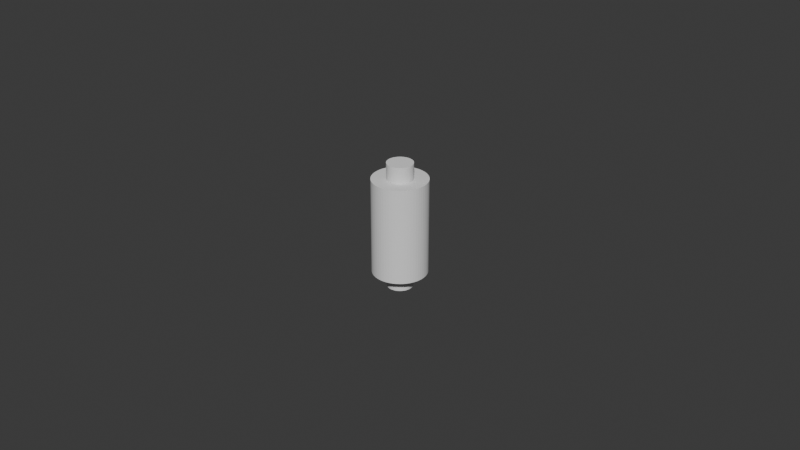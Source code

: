 # Source: ghaltak.blend  (saved by Blender 4.4.32; exported with 4.5.12 LTS)
import bpy
from mathutils import Matrix  # noqa: F401  (used for matrix-valued properties, if any)

bpy.ops.wm.read_factory_settings(use_empty=True)
scene = bpy.context.scene
scene.name = 'Scene'

# ---- collections
col_collection = bpy.data.collections.new('Collection'); scene.collection.children.link(col_collection)

# ---- world
world_world = bpy.data.worlds.new('World'); scene.world = world_world
world_world.use_nodes = True; world_world.node_tree.nodes.clear()
_N = world_world.node_tree.nodes; _L = world_world.node_tree.links
n0 = _N.new('ShaderNodeOutputWorld'); n0.name = 'World Output'; n0.location = (300, 300)
n1 = _N.new('ShaderNodeBackground'); n1.name = 'Background'; n1.location = (10, 300)
n1.inputs[0].default_value = (0.05088, 0.05088, 0.05088, 1.0)
_L.new(n1.outputs[0], n0.inputs[0])
n0.is_active_output = True
world_world.color = (0.05088, 0.05088, 0.05088)
world_world.sun_shadow_jitter_overblur = 0.0

# ---- meshes
me_circle = bpy.data.meshes.new('Circle')
me_circle.from_pydata([(0.0, 0.0085, 0.0), (-0.0008885, 0.008453, 0.0), (-0.001767, 0.008314, 0.0), (-0.002627, 0.008084, 0.0), (-0.003457, 0.007765, 0.0), (-0.00425, 0.007361, 0.0), (-0.004996, 0.006877, 0.0), (-0.005688, 0.006317, 0.0), (-0.006317, 0.005688, 0.0), (-0.006877, 0.004996, 0.0), (-0.007361, 0.00425, 0.0), (-0.007765, 0.003457, 0.0), (-0.008084, 0.002627, 0.0), (-0.008314, 0.001767, 0.0), (-0.008453, 0.0008885, 0.0), (-0.0085, 0.0, 0.0), (-0.008453, -0.0008885, 0.0), (-0.008314, -0.001767, 0.0), (-0.008084, -0.002627, 0.0), (-0.007765, -0.003457, 0.0), (-0.007361, -0.00425, 0.0), (-0.006877, -0.004996, 0.0), (-0.006317, -0.005688, 0.0), (-0.005688, -0.006317, 0.0), (-0.004996, -0.006877, 0.0), (-0.00425, -0.007361, 0.0), (-0.003457, -0.007765, 0.0), (-0.002627, -0.008084, 0.0), (-0.001767, -0.008314, 0.0), (-0.0008885, -0.008453, 0.0), (0.0, -0.0085, 0.0), (0.0008885, -0.008453, 0.0), (0.001767, -0.008314, 0.0), (0.002627, -0.008084, 0.0), (0.003457, -0.007765, 0.0), (0.00425, -0.007361, 0.0), (0.004996, -0.006877, 0.0), (0.005688, -0.006317, 0.0), (0.006317, -0.005688, 0.0), (0.006877, -0.004996, 0.0), (0.007361, -0.00425, 0.0), (0.007765, -0.003457, 0.0), (0.008084, -0.002627, 0.0), (0.008314, -0.001767, 0.0), (0.008453, -0.0008885, 0.0), (0.0085, 0.0, 0.0), (0.008453, 0.0008885, 0.0), (0.008314, 0.001767, 0.0), (0.008084, 0.002627, 0.0), (0.007765, 0.003457, 0.0), (0.007361, 0.00425, 0.0), (0.006877, 0.004996, 0.0), (0.006317, 0.005688, 0.0), (0.005688, 0.006317, 0.0), (0.004996, 0.006877, 0.0), (0.00425, 0.007361, 0.0), (0.003457, 0.007765, 0.0), (0.002627, 0.008084, 0.0), (0.001767, 0.008314, 0.0), (0.0008885, 0.008453, 0.0), (-0.0008885, 0.008453, 0.0), (0.0, 0.0085, 0.0), (-0.001767, 0.008314, 0.0), (-0.002627, 0.008084, 0.0), (-0.003457, 0.007765, 0.0), (-0.00425, 0.007361, 0.0), (-0.004996, 0.006877, 0.0), (-0.005688, 0.006317, 0.0), (-0.006317, 0.005688, 0.0), (-0.006877, 0.004996, 0.0), (-0.007361, 0.00425, 0.0), (-0.007765, 0.003457, 0.0), (-0.008084, 0.002627, 0.0), (-0.008314, 0.001767, 0.0), (-0.008453, 0.0008885, 0.0), (-0.0085, 0.0, 0.0), (-0.008453, -0.0008885, 0.0), (-0.008314, -0.001767, 0.0), (-0.008084, -0.002627, 0.0), (-0.007765, -0.003457, 0.0), (-0.007361, -0.00425, 0.0), (-0.006877, -0.004996, 0.0), (-0.006317, -0.005688, 0.0), (-0.005688, -0.006317, 0.0), (-0.004996, -0.006877, 0.0), (-0.00425, -0.007361, 0.0), (-0.003457, -0.007765, 0.0), (-0.002627, -0.008084, 0.0), (-0.001767, -0.008314, 0.0), (-0.0008885, -0.008453, 0.0), (0.0, -0.0085, 0.0), (0.0008885, -0.008453, 0.0), (0.001767, -0.008314, 0.0), (0.002627, -0.008084, 0.0), (0.003457, -0.007765, 0.0), (0.00425, -0.007361, 0.0), (0.004996, -0.006877, 0.0), (0.005688, -0.006317, 0.0), (0.006317, -0.005688, 0.0), (0.006877, -0.004996, 0.0), (0.007361, -0.00425, 0.0), (0.007765, -0.003457, 0.0), (0.008084, -0.002627, 0.0), (0.008314, -0.001767, 0.0), (0.008453, -0.0008885, 0.0), (0.0085, 0.0, 0.0), (0.008453, 0.0008885, 0.0), (0.008314, 0.001767, 0.0), (0.008084, 0.002627, 0.0), (0.007765, 0.003457, 0.0), (0.007361, 0.00425, 0.0), (0.006877, 0.004996, 0.0), (0.006317, 0.005688, 0.0), (0.005688, 0.006317, 0.0), (0.004996, 0.006877, 0.0), (0.00425, 0.007361, 0.0), (0.003457, 0.007765, 0.0), (0.002627, 0.008084, 0.0), (0.001767, 0.008314, 0.0), (0.0008885, 0.008453, 0.0), (-0.0008885, 0.008453, 0.03), (0.0, 0.0085, 0.03), (-0.001767, 0.008314, 0.03), (-0.002627, 0.008084, 0.03), (-0.003457, 0.007765, 0.03), (-0.00425, 0.007361, 0.03), (-0.004996, 0.006877, 0.03), (-0.005688, 0.006317, 0.03), (-0.006317, 0.005688, 0.03), (-0.006877, 0.004996, 0.03), (-0.007361, 0.00425, 0.03), (-0.007765, 0.003457, 0.03), (-0.008084, 0.002627, 0.03), (-0.008314, 0.001767, 0.03), (-0.008453, 0.0008885, 0.03), (-0.0085, 0.0, 0.03), (-0.008453, -0.0008885, 0.03), (-0.008314, -0.001767, 0.03), (-0.008084, -0.002627, 0.03), (-0.007765, -0.003457, 0.03), (-0.007361, -0.00425, 0.03), (-0.006877, -0.004996, 0.03), (-0.006317, -0.005688, 0.03), (-0.005688, -0.006317, 0.03), (-0.004996, -0.006877, 0.03), (-0.00425, -0.007361, 0.03), (-0.003457, -0.007765, 0.03), (-0.002627, -0.008084, 0.03), (-0.001767, -0.008314, 0.03), (-0.0008885, -0.008453, 0.03), (0.0, -0.0085, 0.03), (0.0008885, -0.008453, 0.03), (0.001767, -0.008314, 0.03), (0.002627, -0.008084, 0.03), (0.003457, -0.007765, 0.03), (0.00425, -0.007361, 0.03), (0.004996, -0.006877, 0.03), (0.005688, -0.006317, 0.03), (0.006317, -0.005688, 0.03), (0.006877, -0.004996, 0.03), (0.007361, -0.00425, 0.03), (0.007765, -0.003457, 0.03), (0.008084, -0.002627, 0.03), (0.008314, -0.001767, 0.03), (0.008453, -0.0008885, 0.03), (0.0085, 0.0, 0.03), (0.008453, 0.0008885, 0.03), (0.008314, 0.001767, 0.03), (0.008084, 0.002627, 0.03), (0.007765, 0.003457, 0.03), (0.007361, 0.00425, 0.03), (0.006877, 0.004996, 0.03), (0.006317, 0.005688, 0.03), (0.005688, 0.006317, 0.03), (0.004996, 0.006877, 0.03), (0.00425, 0.007361, 0.03), (0.003457, 0.007765, 0.03), (0.002627, 0.008084, 0.03), (0.001767, 0.008314, 0.03), (0.0008885, 0.008453, 0.03)], [], [(1, 0, 59, 58, 57, 56, 55, 54, 53, 52, 51, 50, 49, 48, 47, 46, 45, 44, 43, 42, 41, 40, 39, 38, 37, 36, 35, 34, 33, 32, 31, 30, 29, 28, 27, 26, 25, 24, 23, 22, 21, 20, 19, 18, 17, 16, 15, 14, 13, 12, 11, 10, 9, 8, 7, 6, 5, 4, 3, 2), (81, 82, 142, 141), (55, 56, 116, 115), (29, 30, 90, 89), (3, 4, 64, 63), (56, 57, 117, 116), (30, 31, 91, 90), (4, 5, 65, 64), (57, 58, 118, 117), (31, 32, 92, 91), (5, 6, 66, 65), (58, 59, 119, 118), (32, 33, 93, 92), (6, 7, 67, 66), (59, 0, 61, 119), (33, 34, 94, 93), (7, 8, 68, 67), (34, 35, 95, 94), (8, 9, 69, 68), (35, 36, 96, 95), (9, 10, 70, 69), (36, 37, 97, 96), (10, 11, 71, 70), (37, 38, 98, 97), (11, 12, 72, 71), (38, 39, 99, 98), (12, 13, 73, 72), (39, 40, 100, 99), (13, 14, 74, 73), (40, 41, 101, 100), (14, 15, 75, 74), (41, 42, 102, 101), (15, 16, 76, 75), (42, 43, 103, 102), (16, 17, 77, 76), (43, 44, 104, 103), (17, 18, 78, 77), (44, 45, 105, 104), (18, 19, 79, 78), (45, 46, 106, 105), (19, 20, 80, 79), (46, 47, 107, 106), (20, 21, 81, 80), (47, 48, 108, 107), (21, 22, 82, 81), (48, 49, 109, 108), (22, 23, 83, 82), (49, 50, 110, 109), (23, 24, 84, 83), (50, 51, 111, 110), (24, 25, 85, 84), (51, 52, 112, 111), (25, 26, 86, 85), (52, 53, 113, 112), (26, 27, 87, 86), (0, 1, 60, 61), (53, 54, 114, 113), (27, 28, 88, 87), (1, 2, 62, 60), (54, 55, 115, 114), (28, 29, 89, 88), (2, 3, 63, 62), (120, 122, 123, 124, 125, 126, 127, 128, 129, 130, 131, 132, 133, 134, 135, 136, 137, 138, 139, 140, 141, 142, 143, 144, 145, 146, 147, 148, 149, 150, 151, 152, 153, 154, 155, 156, 157, 158, 159, 160, 161, 162, 163, 164, 165, 166, 167, 168, 169, 170, 171, 172, 173, 174, 175, 176, 177, 178, 179, 121), (108, 109, 169, 168), (82, 83, 143, 142), (109, 110, 170, 169), (83, 84, 144, 143), (110, 111, 171, 170), (84, 85, 145, 144), (111, 112, 172, 171), (85, 86, 146, 145), (112, 113, 173, 172), (86, 87, 147, 146), (61, 60, 120, 121), (113, 114, 174, 173), (87, 88, 148, 147), (60, 62, 122, 120), (114, 115, 175, 174), (88, 89, 149, 148), (62, 63, 123, 122), (115, 116, 176, 175), (89, 90, 150, 149), (63, 64, 124, 123), (116, 117, 177, 176), (90, 91, 151, 150), (64, 65, 125, 124), (117, 118, 178, 177), (91, 92, 152, 151), (65, 66, 126, 125), (118, 119, 179, 178), (92, 93, 153, 152), (66, 67, 127, 126), (119, 61, 121, 179), (93, 94, 154, 153), (67, 68, 128, 127), (94, 95, 155, 154), (68, 69, 129, 128), (95, 96, 156, 155), (69, 70, 130, 129), (96, 97, 157, 156), (70, 71, 131, 130), (97, 98, 158, 157), (71, 72, 132, 131), (98, 99, 159, 158), (72, 73, 133, 132), (99, 100, 160, 159), (73, 74, 134, 133), (100, 101, 161, 160), (74, 75, 135, 134), (101, 102, 162, 161), (75, 76, 136, 135), (102, 103, 163, 162), (76, 77, 137, 136), (103, 104, 164, 163), (77, 78, 138, 137), (104, 105, 165, 164), (78, 79, 139, 138), (105, 106, 166, 165), (79, 80, 140, 139), (106, 107, 167, 166), (80, 81, 141, 140), (107, 108, 168, 167)])
_uv = me_circle.uv_layers.new(name='UVMap')
_uv.uv.foreach_set('vector', [0.0, 0.0, 0.0, 0.0, 0.0, 0.0, 0.0, 0.0, 0.0, 0.0, 0.0, 0.0, 0.0, 0.0, 0.0, 0.0, 0.0, 0.0, 0.0, 0.0, 0.0, 0.0, 0.0, 0.0, 0.0, 0.0, 0.0, 0.0, 0.0, 0.0, 0.0, 0.0, 0.0, 0.0, 0.0, 0.0, 0.0, 0.0, 0.0, 0.0, 0.0, 0.0, 0.0, 0.0, 0.0, 0.0, 0.0, 0.0, 0.0, 0.0, 0.0, 0.0, 0.0, 0.0, 0.0, 0.0, 0.0, 0.0, 0.0, 0.0, 0.0, 0.0, 0.0, 0.0, 0.0, 0.0, 0.0, 0.0, 0.0, 0.0, 0.0, 0.0, 0.0, 0.0, 0.0, 0.0, 0.0, 0.0, 0.0, 0.0, 0.0, 0.0, 0.0, 0.0, 0.0, 0.0, 0.0, 0.0, 0.0, 0.0, 0.0, 0.0, 0.0, 0.0, 0.0, 0.0, 0.0, 0.0, 0.0, 0.0, 0.0, 0.0, 0.0, 0.0, 0.0, 0.0, 0.0, 0.0, 0.0, 0.0, 0.0, 0.0, 0.0, 0.0, 0.0, 0.0, 0.0, 0.0, 0.0, 0.0, 0.0, 0.0, 0.0, 0.0, 0.0, 0.0, 0.0, 0.0, 0.0, 0.0, 0.0, 0.0, 0.0, 0.0, 0.0, 0.0, 0.0, 0.0, 0.0, 0.0, 0.0, 0.0, 0.0, 0.0, 0.0, 0.0, 0.0, 0.0, 0.0, 0.0, 0.0, 0.0, 0.0, 0.0, 0.0, 0.0, 0.0, 0.0, 0.0, 0.0, 0.0, 0.0, 0.0, 0.0, 0.0, 0.0, 0.0, 0.0, 0.0, 0.0, 0.0, 0.0, 0.0, 0.0, 0.0, 0.0, 0.0, 0.0, 0.0, 0.0, 0.0, 0.0, 0.0, 0.0, 0.0, 0.0, 0.0, 0.0, 0.0, 0.0, 0.0, 0.0, 0.0, 0.0, 0.0, 0.0, 0.0, 0.0, 0.0, 0.0, 0.0, 0.0, 0.0, 0.0, 0.0, 0.0, 0.0, 0.0, 0.0, 0.0, 0.0, 0.0, 0.0, 0.0, 0.0, 0.0, 0.0, 0.0, 0.0, 0.0, 0.0, 0.0, 0.0, 0.0, 0.0, 0.0, 0.0, 0.0, 0.0, 0.0, 0.0, 0.0, 0.0, 0.0, 0.0, 0.0, 0.0, 0.0, 0.0, 0.0, 0.0, 0.0, 0.0, 0.0, 0.0, 0.0, 0.0, 0.0, 0.0, 0.0, 0.0, 0.0, 0.0, 0.0, 0.0, 0.0, 0.0, 0.0, 0.0, 0.0, 0.0, 0.0, 0.0, 0.0, 0.0, 0.0, 0.0, 0.0, 0.0, 0.0, 0.0, 0.0, 0.0, 0.0, 0.0, 0.0, 0.0, 0.0, 0.0, 0.0, 0.0, 0.0, 0.0, 0.0, 0.0, 0.0, 0.0, 0.0, 0.0, 0.0, 0.0, 0.0, 0.0, 0.0, 0.0, 0.0, 0.0, 0.0, 0.0, 0.0, 0.0, 0.0, 0.0, 0.0, 0.0, 0.0, 0.0, 0.0, 0.0, 0.0, 0.0, 0.0, 0.0, 0.0, 0.0, 0.0, 0.0, 0.0, 0.0, 0.0, 0.0, 0.0, 0.0, 0.0, 0.0, 0.0, 0.0, 0.0, 0.0, 0.0, 0.0, 0.0, 0.0, 0.0, 0.0, 0.0, 0.0, 0.0, 0.0, 0.0, 0.0, 0.0, 0.0, 0.0, 0.0, 0.0, 0.0, 0.0, 0.0, 0.0, 0.0, 0.0, 0.0, 0.0, 0.0, 0.0, 0.0, 0.0, 0.0, 0.0, 0.0, 0.0, 0.0, 0.0, 0.0, 0.0, 0.0, 0.0, 0.0, 0.0, 0.0, 0.0, 0.0, 0.0, 0.0, 0.0, 0.0, 0.0, 0.0, 0.0, 0.0, 0.0, 0.0, 0.0, 0.0, 0.0, 0.0, 0.0, 0.0, 0.0, 0.0, 0.0, 0.0, 0.0, 0.0, 0.0, 0.0, 0.0, 0.0, 0.0, 0.0, 0.0, 0.0, 0.0, 0.0, 0.0, 0.0, 0.0, 0.0, 0.0, 0.0, 0.0, 0.0, 0.0, 0.0, 0.0, 0.0, 0.0, 0.0, 0.0, 0.0, 0.0, 0.0, 0.0, 0.0, 0.0, 0.0, 0.0, 0.0, 0.0, 0.0, 0.0, 0.0, 0.0, 0.0, 0.0, 0.0, 0.0, 0.0, 0.0, 0.0, 0.0, 0.0, 0.0, 0.0, 0.0, 0.0, 0.0, 0.0, 0.0, 0.0, 0.0, 0.0, 0.0, 0.0, 0.0, 0.0, 0.0, 0.0, 0.0, 0.0, 0.0, 0.0, 0.0, 0.0, 0.0, 0.0, 0.0, 0.0, 0.0, 0.0, 0.0, 0.0, 0.0, 0.0, 0.0, 0.0, 0.0, 0.0, 0.0, 0.0, 0.0, 0.0, 0.0, 0.0, 0.0, 0.0, 0.0, 0.0, 0.0, 0.0, 0.0, 0.0, 0.0, 0.0, 0.0, 0.0, 0.0, 0.0, 0.0, 0.0, 0.0, 0.0, 0.0, 0.0, 0.0, 0.0, 0.0, 0.0, 0.0, 0.0, 0.0, 0.0, 0.0, 0.0, 0.0, 0.0, 0.0, 0.0, 0.0, 0.0, 0.0, 0.0, 0.0, 0.0, 0.0, 0.0, 0.0, 0.0, 0.0, 0.0, 0.0, 0.0, 0.0, 0.0, 0.0, 0.0, 0.0, 0.0, 0.0, 0.0, 0.0, 0.0, 0.0, 0.0, 0.0, 0.0, 0.0, 0.0, 0.0, 0.0, 0.0, 0.0, 0.0, 0.0, 0.0, 0.0, 0.0, 0.0, 0.0, 0.0, 0.0, 0.0, 0.0, 0.0, 0.0, 0.0, 0.0, 0.0, 0.0, 0.0, 0.0, 0.0, 0.0, 0.0, 0.0, 0.0, 0.0, 0.0, 0.0, 0.0, 0.0, 0.0, 0.0, 0.0, 0.0, 0.0, 0.0, 0.0, 0.0, 0.0, 0.0, 0.0, 0.0, 0.0, 0.0, 0.0, 0.0, 0.0, 0.0, 0.0, 0.0, 0.0, 0.0, 0.0, 0.0, 0.0, 0.0, 0.0, 0.0, 0.0, 0.0, 0.0, 0.0, 0.0, 0.0, 0.0, 0.0, 0.0, 0.0, 0.0, 0.0, 0.0, 0.0, 0.0, 0.0, 0.0, 0.0, 0.0, 0.0, 0.0, 0.0, 0.0, 0.0, 0.0, 0.0, 0.0, 0.0, 0.0, 0.0, 0.0, 0.0, 0.0, 0.0, 0.0, 0.0, 0.0, 0.0, 0.0, 0.0, 0.0, 0.0, 0.0, 0.0, 0.0, 0.0, 0.0, 0.0, 0.0, 0.0, 0.0, 0.0, 0.0, 0.0, 0.0, 0.0, 0.0, 0.0, 0.0, 0.0, 0.0, 0.0, 0.0, 0.0, 0.0, 0.0, 0.0, 0.0, 0.0, 0.0, 0.0, 0.0, 0.0, 0.0, 0.0, 0.0, 0.0, 0.0, 0.0, 0.0, 0.0, 0.0, 0.0, 0.0, 0.0, 0.0, 0.0, 0.0, 0.0, 0.0, 0.0, 0.0, 0.0, 0.0, 0.0, 0.0, 0.0, 0.0, 0.0, 0.0, 0.0, 0.0, 0.0, 0.0, 0.0, 0.0, 0.0, 0.0, 0.0, 0.0, 0.0, 0.0, 0.0, 0.0, 0.0, 0.0, 0.0, 0.0, 0.0, 0.0, 0.0, 0.0, 0.0, 0.0, 0.0, 0.0, 0.0, 0.0, 0.0, 0.0, 0.0, 0.0, 0.0, 0.0, 0.0, 0.0, 0.0, 0.0, 0.0, 0.0, 0.0, 0.0, 0.0, 0.0, 0.0, 0.0, 0.0, 0.0, 0.0, 0.0, 0.0, 0.0, 0.0, 0.0, 0.0, 0.0, 0.0, 0.0, 0.0, 0.0, 0.0, 0.0, 0.0, 0.0, 0.0, 0.0, 0.0, 0.0, 0.0, 0.0, 0.0, 0.0, 0.0, 0.0, 0.0, 0.0, 0.0, 0.0, 0.0, 0.0, 0.0, 0.0, 0.0, 0.0, 0.0, 0.0, 0.0, 0.0, 0.0, 0.0, 0.0, 0.0, 0.0, 0.0, 0.0, 0.0, 0.0, 0.0, 0.0, 0.0, 0.0, 0.0, 0.0, 0.0, 0.0, 0.0, 0.0, 0.0, 0.0, 0.0, 0.0, 0.0, 0.0, 0.0, 0.0, 0.0, 0.0, 0.0, 0.0, 0.0, 0.0, 0.0, 0.0, 0.0, 0.0, 0.0, 0.0, 0.0, 0.0, 0.0, 0.0, 0.0, 0.0, 0.0, 0.0, 0.0, 0.0, 0.0, 0.0, 0.0, 0.0, 0.0, 0.0, 0.0, 0.0, 0.0, 0.0, 0.0, 0.0, 0.0, 0.0, 0.0, 0.0, 0.0, 0.0, 0.0, 0.0, 0.0, 0.0, 0.0, 0.0, 0.0, 0.0, 0.0, 0.0, 0.0, 0.0, 0.0, 0.0, 0.0, 0.0, 0.0, 0.0, 0.0, 0.0, 0.0, 0.0, 0.0, 0.0, 0.0, 0.0, 0.0, 0.0, 0.0, 0.0, 0.0, 0.0, 0.0, 0.0, 0.0, 0.0, 0.0, 0.0, 0.0, 0.0, 0.0, 0.0, 0.0, 0.0, 0.0, 0.0, 0.0, 0.0, 0.0, 0.0, 0.0, 0.0, 0.0, 0.0, 0.0, 0.0, 0.0, 0.0, 0.0, 0.0, 0.0, 0.0, 0.0, 0.0, 0.0, 0.0, 0.0, 0.0, 0.0, 0.0, 0.0, 0.0, 0.0, 0.0, 0.0, 0.0, 0.0, 0.0, 0.0, 0.0, 0.0, 0.0, 0.0, 0.0, 0.0, 0.0, 0.0, 0.0, 0.0, 0.0, 0.0, 0.0, 0.0, 0.0, 0.0, 0.0, 0.0, 0.0, 0.0, 0.0, 0.0, 0.0, 0.0, 0.0, 0.0, 0.0, 0.0, 0.0, 0.0, 0.0, 0.0, 0.0, 0.0, 0.0, 0.0, 0.0, 0.0, 0.0, 0.0, 0.0, 0.0, 0.0, 0.0, 0.0, 0.0, 0.0, 0.0, 0.0, 0.0, 0.0, 0.0, 0.0, 0.0, 0.0, 0.0, 0.0, 0.0, 0.0, 0.0, 0.0, 0.0, 0.0, 0.0, 0.0, 0.0, 0.0, 0.0, 0.0, 0.0, 0.0, 0.0, 0.0, 0.0, 0.0, 0.0, 0.0, 0.0, 0.0, 0.0, 0.0, 0.0, 0.0, 0.0, 0.0, 0.0, 0.0, 0.0, 0.0, 0.0, 0.0, 0.0, 0.0, 0.0, 0.0, 0.0, 0.0, 0.0, 0.0, 0.0, 0.0, 0.0, 0.0, 0.0, 0.0, 0.0, 0.0, 0.0, 0.0, 0.0, 0.0, 0.0, 0.0, 0.0, 0.0, 0.0, 0.0, 0.0, 0.0, 0.0, 0.0, 0.0, 0.0, 0.0, 0.0, 0.0, 0.0, 0.0, 0.0, 0.0, 0.0, 0.0, 0.0, 0.0, 0.0, 0.0, 0.0, 0.0, 0.0, 0.0, 0.0, 0.0, 0.0, 0.0, 0.0, 0.0, 0.0, 0.0, 0.0, 0.0, 0.0, 0.0, 0.0, 0.0, 0.0, 0.0, 0.0, 0.0, 0.0, 0.0, 0.0, 0.0, 0.0, 0.0, 0.0, 0.0, 0.0, 0.0, 0.0, 0.0, 0.0, 0.0, 0.0, 0.0, 0.0, 0.0, 0.0, 0.0, 0.0, 0.0, 0.0, 0.0, 0.0, 0.0, 0.0, 0.0, 0.0, 0.0, 0.0, 0.0, 0.0, 0.0, 0.0, 0.0, 0.0, 0.0, 0.0, 0.0, 0.0, 0.0, 0.0, 0.0, 0.0, 0.0, 0.0, 0.0, 0.0, 0.0, 0.0, 0.0, 0.0, 0.0, 0.0, 0.0, 0.0, 0.0, 0.0, 0.0, 0.0, 0.0, 0.0, 0.0, 0.0, 0.0, 0.0, 0.0, 0.0, 0.0, 0.0, 0.0, 0.0, 0.0, 0.0, 0.0, 0.0, 0.0, 0.0, 0.0, 0.0, 0.0, 0.0, 0.0, 0.0, 0.0, 0.0, 0.0, 0.0, 0.0, 0.0, 0.0, 0.0, 0.0, 0.0, 0.0, 0.0, 0.0])
me_circle.update()
me_circle_001 = bpy.data.meshes.new('Circle.001')
me_circle_001.from_pydata([(0.0, 0.004, -0.005), (-0.0004181, 0.003978, -0.005), (-0.0008316, 0.003913, -0.005), (-0.001236, 0.003804, -0.005), (-0.001627, 0.003654, -0.005), (-0.002, 0.003464, -0.005), (-0.002351, 0.003236, -0.005), (-0.002677, 0.002973, -0.005), (-0.002973, 0.002677, -0.005), (-0.003236, 0.002351, -0.005), (-0.003464, 0.002, -0.005), (-0.003654, 0.001627, -0.005), (-0.003804, 0.001236, -0.005), (-0.003913, 0.0008316, -0.005), (-0.003978, 0.0004181, -0.005), (-0.004, 0.0, -0.005), (-0.003978, -0.0004181, -0.005), (-0.003913, -0.0008316, -0.005), (-0.003804, -0.001236, -0.005), (-0.003654, -0.001627, -0.005), (-0.003464, -0.002, -0.005), (-0.003236, -0.002351, -0.005), (-0.002973, -0.002677, -0.005), (-0.002677, -0.002973, -0.005), (-0.002351, -0.003236, -0.005), (-0.002, -0.003464, -0.005), (-0.001627, -0.003654, -0.005), (-0.001236, -0.003804, -0.005), (-0.0008316, -0.003913, -0.005), (-0.0004181, -0.003978, -0.005), (0.0, -0.004, -0.005), (0.0004181, -0.003978, -0.005), (0.0008316, -0.003913, -0.005), (0.001236, -0.003804, -0.005), (0.001627, -0.003654, -0.005), (0.002, -0.003464, -0.005), (0.002351, -0.003236, -0.005), (0.002677, -0.002973, -0.005), (0.002973, -0.002677, -0.005), (0.003236, -0.002351, -0.005), (0.003464, -0.002, -0.005), (0.003654, -0.001627, -0.005), (0.003804, -0.001236, -0.005), (0.003913, -0.0008316, -0.005), (0.003978, -0.0004181, -0.005), (0.004, 0.0, -0.005), (0.003978, 0.0004181, -0.005), (0.003913, 0.0008316, -0.005), (0.003804, 0.001236, -0.005), (0.003654, 0.001627, -0.005), (0.003464, 0.002, -0.005), (0.003236, 0.002351, -0.005), (0.002973, 0.002677, -0.005), (0.002677, 0.002973, -0.005), (0.002351, 0.003236, -0.005), (0.002, 0.003464, -0.005), (0.001627, 0.003654, -0.005), (0.001236, 0.003804, -0.005), (0.0008316, 0.003913, -0.005), (0.0004181, 0.003978, -0.005), (-0.0004181, 0.003978, 0.0), (0.0, 0.004, 0.0), (-0.0008316, 0.003913, 0.0), (-0.001236, 0.003804, 0.0), (-0.001627, 0.003654, 0.0), (-0.002, 0.003464, 0.0), (-0.002351, 0.003236, 0.0), (-0.002677, 0.002973, 0.0), (-0.002973, 0.002677, 0.0), (-0.003236, 0.002351, 0.0), (-0.003464, 0.002, 0.0), (-0.003654, 0.001627, 0.0), (-0.003804, 0.001236, 0.0), (-0.003913, 0.0008316, 0.0), (-0.003978, 0.0004181, 0.0), (-0.004, 0.0, 0.0), (-0.003978, -0.0004181, 0.0), (-0.003913, -0.0008316, 0.0), (-0.003804, -0.001236, 0.0), (-0.003654, -0.001627, 0.0), (-0.003464, -0.002, 0.0), (-0.003236, -0.002351, 0.0), (-0.002973, -0.002677, 0.0), (-0.002677, -0.002973, 0.0), (-0.002351, -0.003236, 0.0), (-0.002, -0.003464, 0.0), (-0.001627, -0.003654, 0.0), (-0.001236, -0.003804, 0.0), (-0.0008316, -0.003913, 0.0), (-0.0004181, -0.003978, 0.0), (0.0, -0.004, 0.0), (0.0004181, -0.003978, 0.0), (0.0008316, -0.003913, 0.0), (0.001236, -0.003804, 0.0), (0.001627, -0.003654, 0.0), (0.002, -0.003464, 0.0), (0.002351, -0.003236, 0.0), (0.002677, -0.002973, 0.0), (0.002973, -0.002677, 0.0), (0.003236, -0.002351, 0.0), (0.003464, -0.002, 0.0), (0.003654, -0.001627, 0.0), (0.003804, -0.001236, 0.0), (0.003913, -0.0008316, 0.0), (0.003978, -0.0004181, 0.0), (0.004, 0.0, 0.0), (0.003978, 0.0004181, 0.0), (0.003913, 0.0008316, 0.0), (0.003804, 0.001236, 0.0), (0.003654, 0.001627, 0.0), (0.003464, 0.002, 0.0), (0.003236, 0.002351, 0.0), (0.002973, 0.002677, 0.0), (0.002677, 0.002973, 0.0), (0.002351, 0.003236, 0.0), (0.002, 0.003464, 0.0), (0.001627, 0.003654, 0.0), (0.001236, 0.003804, 0.0), (0.0008316, 0.003913, 0.0), (0.0004181, 0.003978, 0.0)], [], [(1, 0, 59, 58, 57, 56, 55, 54, 53, 52, 51, 50, 49, 48, 47, 46, 45, 44, 43, 42, 41, 40, 39, 38, 37, 36, 35, 34, 33, 32, 31, 30, 29, 28, 27, 26, 25, 24, 23, 22, 21, 20, 19, 18, 17, 16, 15, 14, 13, 12, 11, 10, 9, 8, 7, 6, 5, 4, 3, 2), (60, 62, 63, 64, 65, 66, 67, 68, 69, 70, 71, 72, 73, 74, 75, 76, 77, 78, 79, 80, 81, 82, 83, 84, 85, 86, 87, 88, 89, 90, 91, 92, 93, 94, 95, 96, 97, 98, 99, 100, 101, 102, 103, 104, 105, 106, 107, 108, 109, 110, 111, 112, 113, 114, 115, 116, 117, 118, 119, 61), (13, 14, 74, 73), (40, 41, 101, 100), (14, 15, 75, 74), (41, 42, 102, 101), (15, 16, 76, 75), (42, 43, 103, 102), (16, 17, 77, 76), (43, 44, 104, 103), (17, 18, 78, 77), (44, 45, 105, 104), (18, 19, 79, 78), (45, 46, 106, 105), (19, 20, 80, 79), (46, 47, 107, 106), (20, 21, 81, 80), (47, 48, 108, 107), (21, 22, 82, 81), (48, 49, 109, 108), (22, 23, 83, 82), (49, 50, 110, 109), (23, 24, 84, 83), (50, 51, 111, 110), (24, 25, 85, 84), (51, 52, 112, 111), (25, 26, 86, 85), (52, 53, 113, 112), (26, 27, 87, 86), (0, 1, 60, 61), (53, 54, 114, 113), (27, 28, 88, 87), (1, 2, 62, 60), (54, 55, 115, 114), (28, 29, 89, 88), (2, 3, 63, 62), (55, 56, 116, 115), (29, 30, 90, 89), (3, 4, 64, 63), (56, 57, 117, 116), (30, 31, 91, 90), (4, 5, 65, 64), (57, 58, 118, 117), (31, 32, 92, 91), (5, 6, 66, 65), (58, 59, 119, 118), (32, 33, 93, 92), (6, 7, 67, 66), (59, 0, 61, 119), (33, 34, 94, 93), (7, 8, 68, 67), (34, 35, 95, 94), (8, 9, 69, 68), (35, 36, 96, 95), (9, 10, 70, 69), (36, 37, 97, 96), (10, 11, 71, 70), (37, 38, 98, 97), (11, 12, 72, 71), (38, 39, 99, 98), (12, 13, 73, 72), (39, 40, 100, 99)])
_uv = me_circle_001.uv_layers.new(name='UVMap')
_uv.uv.foreach_set('vector', [0.0, 0.0, 0.0, 0.0, 0.0, 0.0, 0.0, 0.0, 0.0, 0.0, 0.0, 0.0, 0.0, 0.0, 0.0, 0.0, 0.0, 0.0, 0.0, 0.0, 0.0, 0.0, 0.0, 0.0, 0.0, 0.0, 0.0, 0.0, 0.0, 0.0, 0.0, 0.0, 0.0, 0.0, 0.0, 0.0, 0.0, 0.0, 0.0, 0.0, 0.0, 0.0, 0.0, 0.0, 0.0, 0.0, 0.0, 0.0, 0.0, 0.0, 0.0, 0.0, 0.0, 0.0, 0.0, 0.0, 0.0, 0.0, 0.0, 0.0, 0.0, 0.0, 0.0, 0.0, 0.0, 0.0, 0.0, 0.0, 0.0, 0.0, 0.0, 0.0, 0.0, 0.0, 0.0, 0.0, 0.0, 0.0, 0.0, 0.0, 0.0, 0.0, 0.0, 0.0, 0.0, 0.0, 0.0, 0.0, 0.0, 0.0, 0.0, 0.0, 0.0, 0.0, 0.0, 0.0, 0.0, 0.0, 0.0, 0.0, 0.0, 0.0, 0.0, 0.0, 0.0, 0.0, 0.0, 0.0, 0.0, 0.0, 0.0, 0.0, 0.0, 0.0, 0.0, 0.0, 0.0, 0.0, 0.0, 0.0, 0.0, 0.0, 0.0, 0.0, 0.0, 0.0, 0.0, 0.0, 0.0, 0.0, 0.0, 0.0, 0.0, 0.0, 0.0, 0.0, 0.0, 0.0, 0.0, 0.0, 0.0, 0.0, 0.0, 0.0, 0.0, 0.0, 0.0, 0.0, 0.0, 0.0, 0.0, 0.0, 0.0, 0.0, 0.0, 0.0, 0.0, 0.0, 0.0, 0.0, 0.0, 0.0, 0.0, 0.0, 0.0, 0.0, 0.0, 0.0, 0.0, 0.0, 0.0, 0.0, 0.0, 0.0, 0.0, 0.0, 0.0, 0.0, 0.0, 0.0, 0.0, 0.0, 0.0, 0.0, 0.0, 0.0, 0.0, 0.0, 0.0, 0.0, 0.0, 0.0, 0.0, 0.0, 0.0, 0.0, 0.0, 0.0, 0.0, 0.0, 0.0, 0.0, 0.0, 0.0, 0.0, 0.0, 0.0, 0.0, 0.0, 0.0, 0.0, 0.0, 0.0, 0.0, 0.0, 0.0, 0.0, 0.0, 0.0, 0.0, 0.0, 0.0, 0.0, 0.0, 0.0, 0.0, 0.0, 0.0, 0.0, 0.0, 0.0, 0.0, 0.0, 0.0, 0.0, 0.0, 0.0, 0.0, 0.0, 0.0, 0.0, 0.0, 0.0, 0.0, 0.0, 0.0, 0.0, 0.0, 0.0, 0.0, 0.0, 0.0, 0.0, 0.0, 0.0, 0.0, 0.0, 0.0, 0.0, 0.0, 0.0, 0.0, 0.0, 0.0, 0.0, 0.0, 0.0, 0.0, 0.0, 0.0, 0.0, 0.0, 0.0, 0.0, 0.0, 0.0, 0.0, 0.0, 0.0, 0.0, 0.0, 0.0, 0.0, 0.0, 0.0, 0.0, 0.0, 0.0, 0.0, 0.0, 0.0, 0.0, 0.0, 0.0, 0.0, 0.0, 0.0, 0.0, 0.0, 0.0, 0.0, 0.0, 0.0, 0.0, 0.0, 0.0, 0.0, 0.0, 0.0, 0.0, 0.0, 0.0, 0.0, 0.0, 0.0, 0.0, 0.0, 0.0, 0.0, 0.0, 0.0, 0.0, 0.0, 0.0, 0.0, 0.0, 0.0, 0.0, 0.0, 0.0, 0.0, 0.0, 0.0, 0.0, 0.0, 0.0, 0.0, 0.0, 0.0, 0.0, 0.0, 0.0, 0.0, 0.0, 0.0, 0.0, 0.0, 0.0, 0.0, 0.0, 0.0, 0.0, 0.0, 0.0, 0.0, 0.0, 0.0, 0.0, 0.0, 0.0, 0.0, 0.0, 0.0, 0.0, 0.0, 0.0, 0.0, 0.0, 0.0, 0.0, 0.0, 0.0, 0.0, 0.0, 0.0, 0.0, 0.0, 0.0, 0.0, 0.0, 0.0, 0.0, 0.0, 0.0, 0.0, 0.0, 0.0, 0.0, 0.0, 0.0, 0.0, 0.0, 0.0, 0.0, 0.0, 0.0, 0.0, 0.0, 0.0, 0.0, 0.0, 0.0, 0.0, 0.0, 0.0, 0.0, 0.0, 0.0, 0.0, 0.0, 0.0, 0.0, 0.0, 0.0, 0.0, 0.0, 0.0, 0.0, 0.0, 0.0, 0.0, 0.0, 0.0, 0.0, 0.0, 0.0, 0.0, 0.0, 0.0, 0.0, 0.0, 0.0, 0.0, 0.0, 0.0, 0.0, 0.0, 0.0, 0.0, 0.0, 0.0, 0.0, 0.0, 0.0, 0.0, 0.0, 0.0, 0.0, 0.0, 0.0, 0.0, 0.0, 0.0, 0.0, 0.0, 0.0, 0.0, 0.0, 0.0, 0.0, 0.0, 0.0, 0.0, 0.0, 0.0, 0.0, 0.0, 0.0, 0.0, 0.0, 0.0, 0.0, 0.0, 0.0, 0.0, 0.0, 0.0, 0.0, 0.0, 0.0, 0.0, 0.0, 0.0, 0.0, 0.0, 0.0, 0.0, 0.0, 0.0, 0.0, 0.0, 0.0, 0.0, 0.0, 0.0, 0.0, 0.0, 0.0, 0.0, 0.0, 0.0, 0.0, 0.0, 0.0, 0.0, 0.0, 0.0, 0.0, 0.0, 0.0, 0.0, 0.0, 0.0, 0.0, 0.0, 0.0, 0.0, 0.0, 0.0, 0.0, 0.0, 0.0, 0.0, 0.0, 0.0, 0.0, 0.0, 0.0, 0.0, 0.0, 0.0, 0.0, 0.0, 0.0, 0.0, 0.0, 0.0, 0.0, 0.0, 0.0, 0.0, 0.0, 0.0, 0.0, 0.0, 0.0, 0.0, 0.0, 0.0, 0.0, 0.0, 0.0, 0.0, 0.0, 0.0, 0.0, 0.0, 0.0, 0.0, 0.0, 0.0, 0.0, 0.0, 0.0, 0.0, 0.0, 0.0, 0.0, 0.0, 0.0, 0.0, 0.0, 0.0, 0.0, 0.0, 0.0, 0.0, 0.0, 0.0, 0.0, 0.0, 0.0, 0.0, 0.0, 0.0, 0.0, 0.0, 0.0, 0.0, 0.0, 0.0, 0.0, 0.0, 0.0, 0.0, 0.0, 0.0, 0.0, 0.0, 0.0, 0.0, 0.0, 0.0, 0.0, 0.0, 0.0, 0.0, 0.0, 0.0, 0.0, 0.0, 0.0, 0.0, 0.0, 0.0, 0.0, 0.0, 0.0, 0.0, 0.0, 0.0, 0.0, 0.0, 0.0, 0.0, 0.0, 0.0, 0.0, 0.0, 0.0, 0.0, 0.0, 0.0, 0.0, 0.0, 0.0, 0.0, 0.0, 0.0, 0.0, 0.0, 0.0, 0.0, 0.0, 0.0, 0.0, 0.0, 0.0, 0.0, 0.0, 0.0, 0.0, 0.0, 0.0, 0.0, 0.0, 0.0, 0.0, 0.0, 0.0, 0.0, 0.0, 0.0, 0.0, 0.0, 0.0, 0.0, 0.0, 0.0, 0.0, 0.0, 0.0, 0.0, 0.0, 0.0, 0.0, 0.0, 0.0, 0.0, 0.0, 0.0, 0.0, 0.0, 0.0, 0.0, 0.0, 0.0, 0.0, 0.0, 0.0, 0.0, 0.0, 0.0, 0.0, 0.0, 0.0, 0.0, 0.0, 0.0, 0.0, 0.0, 0.0, 0.0, 0.0, 0.0, 0.0, 0.0, 0.0, 0.0, 0.0, 0.0, 0.0, 0.0, 0.0, 0.0, 0.0, 0.0, 0.0, 0.0, 0.0])
me_circle_001.update()
me_circle_002 = bpy.data.meshes.new('Circle.002')
me_circle_002.from_pydata([(0.0, 0.004, -0.005), (-0.0004181, 0.003978, -0.005), (-0.0008316, 0.003913, -0.005), (-0.001236, 0.003804, -0.005), (-0.001627, 0.003654, -0.005), (-0.002, 0.003464, -0.005), (-0.002351, 0.003236, -0.005), (-0.002677, 0.002973, -0.005), (-0.002973, 0.002677, -0.005), (-0.003236, 0.002351, -0.005), (-0.003464, 0.002, -0.005), (-0.003654, 0.001627, -0.005), (-0.003804, 0.001236, -0.005), (-0.003913, 0.0008316, -0.005), (-0.003978, 0.0004181, -0.005), (-0.004, 0.0, -0.005), (-0.003978, -0.0004181, -0.005), (-0.003913, -0.0008316, -0.005), (-0.003804, -0.001236, -0.005), (-0.003654, -0.001627, -0.005), (-0.003464, -0.002, -0.005), (-0.003236, -0.002351, -0.005), (-0.002973, -0.002677, -0.005), (-0.002677, -0.002973, -0.005), (-0.002351, -0.003236, -0.005), (-0.002, -0.003464, -0.005), (-0.001627, -0.003654, -0.005), (-0.001236, -0.003804, -0.005), (-0.0008316, -0.003913, -0.005), (-0.0004181, -0.003978, -0.005), (0.0, -0.004, -0.005), (0.0004181, -0.003978, -0.005), (0.0008316, -0.003913, -0.005), (0.001236, -0.003804, -0.005), (0.001627, -0.003654, -0.005), (0.002, -0.003464, -0.005), (0.002351, -0.003236, -0.005), (0.002677, -0.002973, -0.005), (0.002973, -0.002677, -0.005), (0.003236, -0.002351, -0.005), (0.003464, -0.002, -0.005), (0.003654, -0.001627, -0.005), (0.003804, -0.001236, -0.005), (0.003913, -0.0008316, -0.005), (0.003978, -0.0004181, -0.005), (0.004, 0.0, -0.005), (0.003978, 0.0004181, -0.005), (0.003913, 0.0008316, -0.005), (0.003804, 0.001236, -0.005), (0.003654, 0.001627, -0.005), (0.003464, 0.002, -0.005), (0.003236, 0.002351, -0.005), (0.002973, 0.002677, -0.005), (0.002677, 0.002973, -0.005), (0.002351, 0.003236, -0.005), (0.002, 0.003464, -0.005), (0.001627, 0.003654, -0.005), (0.001236, 0.003804, -0.005), (0.0008316, 0.003913, -0.005), (0.0004181, 0.003978, -0.005), (-0.0004181, 0.003978, 0.0), (0.0, 0.004, 0.0), (-0.0008316, 0.003913, 0.0), (-0.001236, 0.003804, 0.0), (-0.001627, 0.003654, 0.0), (-0.002, 0.003464, 0.0), (-0.002351, 0.003236, 0.0), (-0.002677, 0.002973, 0.0), (-0.002973, 0.002677, 0.0), (-0.003236, 0.002351, 0.0), (-0.003464, 0.002, 0.0), (-0.003654, 0.001627, 0.0), (-0.003804, 0.001236, 0.0), (-0.003913, 0.0008316, 0.0), (-0.003978, 0.0004181, 0.0), (-0.004, 0.0, 0.0), (-0.003978, -0.0004181, 0.0), (-0.003913, -0.0008316, 0.0), (-0.003804, -0.001236, 0.0), (-0.003654, -0.001627, 0.0), (-0.003464, -0.002, 0.0), (-0.003236, -0.002351, 0.0), (-0.002973, -0.002677, 0.0), (-0.002677, -0.002973, 0.0), (-0.002351, -0.003236, 0.0), (-0.002, -0.003464, 0.0), (-0.001627, -0.003654, 0.0), (-0.001236, -0.003804, 0.0), (-0.0008316, -0.003913, 0.0), (-0.0004181, -0.003978, 0.0), (0.0, -0.004, 0.0), (0.0004181, -0.003978, 0.0), (0.0008316, -0.003913, 0.0), (0.001236, -0.003804, 0.0), (0.001627, -0.003654, 0.0), (0.002, -0.003464, 0.0), (0.002351, -0.003236, 0.0), (0.002677, -0.002973, 0.0), (0.002973, -0.002677, 0.0), (0.003236, -0.002351, 0.0), (0.003464, -0.002, 0.0), (0.003654, -0.001627, 0.0), (0.003804, -0.001236, 0.0), (0.003913, -0.0008316, 0.0), (0.003978, -0.0004181, 0.0), (0.004, 0.0, 0.0), (0.003978, 0.0004181, 0.0), (0.003913, 0.0008316, 0.0), (0.003804, 0.001236, 0.0), (0.003654, 0.001627, 0.0), (0.003464, 0.002, 0.0), (0.003236, 0.002351, 0.0), (0.002973, 0.002677, 0.0), (0.002677, 0.002973, 0.0), (0.002351, 0.003236, 0.0), (0.002, 0.003464, 0.0), (0.001627, 0.003654, 0.0), (0.001236, 0.003804, 0.0), (0.0008316, 0.003913, 0.0), (0.0004181, 0.003978, 0.0)], [], [(1, 0, 59, 58, 57, 56, 55, 54, 53, 52, 51, 50, 49, 48, 47, 46, 45, 44, 43, 42, 41, 40, 39, 38, 37, 36, 35, 34, 33, 32, 31, 30, 29, 28, 27, 26, 25, 24, 23, 22, 21, 20, 19, 18, 17, 16, 15, 14, 13, 12, 11, 10, 9, 8, 7, 6, 5, 4, 3, 2), (60, 62, 63, 64, 65, 66, 67, 68, 69, 70, 71, 72, 73, 74, 75, 76, 77, 78, 79, 80, 81, 82, 83, 84, 85, 86, 87, 88, 89, 90, 91, 92, 93, 94, 95, 96, 97, 98, 99, 100, 101, 102, 103, 104, 105, 106, 107, 108, 109, 110, 111, 112, 113, 114, 115, 116, 117, 118, 119, 61), (13, 14, 74, 73), (40, 41, 101, 100), (14, 15, 75, 74), (41, 42, 102, 101), (15, 16, 76, 75), (42, 43, 103, 102), (16, 17, 77, 76), (43, 44, 104, 103), (17, 18, 78, 77), (44, 45, 105, 104), (18, 19, 79, 78), (45, 46, 106, 105), (19, 20, 80, 79), (46, 47, 107, 106), (20, 21, 81, 80), (47, 48, 108, 107), (21, 22, 82, 81), (48, 49, 109, 108), (22, 23, 83, 82), (49, 50, 110, 109), (23, 24, 84, 83), (50, 51, 111, 110), (24, 25, 85, 84), (51, 52, 112, 111), (25, 26, 86, 85), (52, 53, 113, 112), (26, 27, 87, 86), (0, 1, 60, 61), (53, 54, 114, 113), (27, 28, 88, 87), (1, 2, 62, 60), (54, 55, 115, 114), (28, 29, 89, 88), (2, 3, 63, 62), (55, 56, 116, 115), (29, 30, 90, 89), (3, 4, 64, 63), (56, 57, 117, 116), (30, 31, 91, 90), (4, 5, 65, 64), (57, 58, 118, 117), (31, 32, 92, 91), (5, 6, 66, 65), (58, 59, 119, 118), (32, 33, 93, 92), (6, 7, 67, 66), (59, 0, 61, 119), (33, 34, 94, 93), (7, 8, 68, 67), (34, 35, 95, 94), (8, 9, 69, 68), (35, 36, 96, 95), (9, 10, 70, 69), (36, 37, 97, 96), (10, 11, 71, 70), (37, 38, 98, 97), (11, 12, 72, 71), (38, 39, 99, 98), (12, 13, 73, 72), (39, 40, 100, 99)])
_uv = me_circle_002.uv_layers.new(name='UVMap')
_uv.uv.foreach_set('vector', [0.0, 0.0, 0.0, 0.0, 0.0, 0.0, 0.0, 0.0, 0.0, 0.0, 0.0, 0.0, 0.0, 0.0, 0.0, 0.0, 0.0, 0.0, 0.0, 0.0, 0.0, 0.0, 0.0, 0.0, 0.0, 0.0, 0.0, 0.0, 0.0, 0.0, 0.0, 0.0, 0.0, 0.0, 0.0, 0.0, 0.0, 0.0, 0.0, 0.0, 0.0, 0.0, 0.0, 0.0, 0.0, 0.0, 0.0, 0.0, 0.0, 0.0, 0.0, 0.0, 0.0, 0.0, 0.0, 0.0, 0.0, 0.0, 0.0, 0.0, 0.0, 0.0, 0.0, 0.0, 0.0, 0.0, 0.0, 0.0, 0.0, 0.0, 0.0, 0.0, 0.0, 0.0, 0.0, 0.0, 0.0, 0.0, 0.0, 0.0, 0.0, 0.0, 0.0, 0.0, 0.0, 0.0, 0.0, 0.0, 0.0, 0.0, 0.0, 0.0, 0.0, 0.0, 0.0, 0.0, 0.0, 0.0, 0.0, 0.0, 0.0, 0.0, 0.0, 0.0, 0.0, 0.0, 0.0, 0.0, 0.0, 0.0, 0.0, 0.0, 0.0, 0.0, 0.0, 0.0, 0.0, 0.0, 0.0, 0.0, 0.0, 0.0, 0.0, 0.0, 0.0, 0.0, 0.0, 0.0, 0.0, 0.0, 0.0, 0.0, 0.0, 0.0, 0.0, 0.0, 0.0, 0.0, 0.0, 0.0, 0.0, 0.0, 0.0, 0.0, 0.0, 0.0, 0.0, 0.0, 0.0, 0.0, 0.0, 0.0, 0.0, 0.0, 0.0, 0.0, 0.0, 0.0, 0.0, 0.0, 0.0, 0.0, 0.0, 0.0, 0.0, 0.0, 0.0, 0.0, 0.0, 0.0, 0.0, 0.0, 0.0, 0.0, 0.0, 0.0, 0.0, 0.0, 0.0, 0.0, 0.0, 0.0, 0.0, 0.0, 0.0, 0.0, 0.0, 0.0, 0.0, 0.0, 0.0, 0.0, 0.0, 0.0, 0.0, 0.0, 0.0, 0.0, 0.0, 0.0, 0.0, 0.0, 0.0, 0.0, 0.0, 0.0, 0.0, 0.0, 0.0, 0.0, 0.0, 0.0, 0.0, 0.0, 0.0, 0.0, 0.0, 0.0, 0.0, 0.0, 0.0, 0.0, 0.0, 0.0, 0.0, 0.0, 0.0, 0.0, 0.0, 0.0, 0.0, 0.0, 0.0, 0.0, 0.0, 0.0, 0.0, 0.0, 0.0, 0.0, 0.0, 0.0, 0.0, 0.0, 0.0, 0.0, 0.0, 0.0, 0.0, 0.0, 0.0, 0.0, 0.0, 0.0, 0.0, 0.0, 0.0, 0.0, 0.0, 0.0, 0.0, 0.0, 0.0, 0.0, 0.0, 0.0, 0.0, 0.0, 0.0, 0.0, 0.0, 0.0, 0.0, 0.0, 0.0, 0.0, 0.0, 0.0, 0.0, 0.0, 0.0, 0.0, 0.0, 0.0, 0.0, 0.0, 0.0, 0.0, 0.0, 0.0, 0.0, 0.0, 0.0, 0.0, 0.0, 0.0, 0.0, 0.0, 0.0, 0.0, 0.0, 0.0, 0.0, 0.0, 0.0, 0.0, 0.0, 0.0, 0.0, 0.0, 0.0, 0.0, 0.0, 0.0, 0.0, 0.0, 0.0, 0.0, 0.0, 0.0, 0.0, 0.0, 0.0, 0.0, 0.0, 0.0, 0.0, 0.0, 0.0, 0.0, 0.0, 0.0, 0.0, 0.0, 0.0, 0.0, 0.0, 0.0, 0.0, 0.0, 0.0, 0.0, 0.0, 0.0, 0.0, 0.0, 0.0, 0.0, 0.0, 0.0, 0.0, 0.0, 0.0, 0.0, 0.0, 0.0, 0.0, 0.0, 0.0, 0.0, 0.0, 0.0, 0.0, 0.0, 0.0, 0.0, 0.0, 0.0, 0.0, 0.0, 0.0, 0.0, 0.0, 0.0, 0.0, 0.0, 0.0, 0.0, 0.0, 0.0, 0.0, 0.0, 0.0, 0.0, 0.0, 0.0, 0.0, 0.0, 0.0, 0.0, 0.0, 0.0, 0.0, 0.0, 0.0, 0.0, 0.0, 0.0, 0.0, 0.0, 0.0, 0.0, 0.0, 0.0, 0.0, 0.0, 0.0, 0.0, 0.0, 0.0, 0.0, 0.0, 0.0, 0.0, 0.0, 0.0, 0.0, 0.0, 0.0, 0.0, 0.0, 0.0, 0.0, 0.0, 0.0, 0.0, 0.0, 0.0, 0.0, 0.0, 0.0, 0.0, 0.0, 0.0, 0.0, 0.0, 0.0, 0.0, 0.0, 0.0, 0.0, 0.0, 0.0, 0.0, 0.0, 0.0, 0.0, 0.0, 0.0, 0.0, 0.0, 0.0, 0.0, 0.0, 0.0, 0.0, 0.0, 0.0, 0.0, 0.0, 0.0, 0.0, 0.0, 0.0, 0.0, 0.0, 0.0, 0.0, 0.0, 0.0, 0.0, 0.0, 0.0, 0.0, 0.0, 0.0, 0.0, 0.0, 0.0, 0.0, 0.0, 0.0, 0.0, 0.0, 0.0, 0.0, 0.0, 0.0, 0.0, 0.0, 0.0, 0.0, 0.0, 0.0, 0.0, 0.0, 0.0, 0.0, 0.0, 0.0, 0.0, 0.0, 0.0, 0.0, 0.0, 0.0, 0.0, 0.0, 0.0, 0.0, 0.0, 0.0, 0.0, 0.0, 0.0, 0.0, 0.0, 0.0, 0.0, 0.0, 0.0, 0.0, 0.0, 0.0, 0.0, 0.0, 0.0, 0.0, 0.0, 0.0, 0.0, 0.0, 0.0, 0.0, 0.0, 0.0, 0.0, 0.0, 0.0, 0.0, 0.0, 0.0, 0.0, 0.0, 0.0, 0.0, 0.0, 0.0, 0.0, 0.0, 0.0, 0.0, 0.0, 0.0, 0.0, 0.0, 0.0, 0.0, 0.0, 0.0, 0.0, 0.0, 0.0, 0.0, 0.0, 0.0, 0.0, 0.0, 0.0, 0.0, 0.0, 0.0, 0.0, 0.0, 0.0, 0.0, 0.0, 0.0, 0.0, 0.0, 0.0, 0.0, 0.0, 0.0, 0.0, 0.0, 0.0, 0.0, 0.0, 0.0, 0.0, 0.0, 0.0, 0.0, 0.0, 0.0, 0.0, 0.0, 0.0, 0.0, 0.0, 0.0, 0.0, 0.0, 0.0, 0.0, 0.0, 0.0, 0.0, 0.0, 0.0, 0.0, 0.0, 0.0, 0.0, 0.0, 0.0, 0.0, 0.0, 0.0, 0.0, 0.0, 0.0, 0.0, 0.0, 0.0, 0.0, 0.0, 0.0, 0.0, 0.0, 0.0, 0.0, 0.0, 0.0, 0.0, 0.0, 0.0, 0.0, 0.0, 0.0, 0.0, 0.0, 0.0, 0.0, 0.0, 0.0, 0.0, 0.0, 0.0, 0.0, 0.0, 0.0, 0.0, 0.0, 0.0, 0.0, 0.0, 0.0, 0.0, 0.0, 0.0, 0.0, 0.0, 0.0, 0.0, 0.0, 0.0, 0.0, 0.0, 0.0, 0.0, 0.0, 0.0, 0.0, 0.0, 0.0, 0.0, 0.0, 0.0, 0.0, 0.0, 0.0, 0.0, 0.0, 0.0, 0.0, 0.0, 0.0, 0.0, 0.0, 0.0, 0.0, 0.0, 0.0, 0.0, 0.0, 0.0, 0.0, 0.0, 0.0, 0.0, 0.0, 0.0, 0.0, 0.0, 0.0, 0.0, 0.0, 0.0, 0.0, 0.0, 0.0, 0.0, 0.0, 0.0, 0.0, 0.0, 0.0, 0.0])
me_circle_002.update()

# ---- objects
ob_circle = bpy.data.objects.new('Circle', me_circle)
ob_circle_001 = bpy.data.objects.new('Circle.001', me_circle_001)
ob_circle_002 = bpy.data.objects.new('Circle.002', me_circle_002)

# ---- transforms, parenting, visibility, modifiers, constraints
ob_circle.location = (0.0, 0.0, 0.0)
ob_circle_001.location = (0.0, 0.0, 0.0)
ob_circle_002.location = (0.0, 0.0, 0.035)

# ---- collection membership
col_collection.objects.link(ob_circle)
col_collection.objects.link(ob_circle_001)
col_collection.objects.link(ob_circle_002)

# ---- scene / render settings (as saved in the file)
scene.frame_start = 1; scene.frame_end = 250; scene.frame_set(1)
scene.render.engine = 'BLENDER_EEVEE_NEXT'
bpy.context.view_layer.update()

# ---- added for rendering (the .blend has no active camera and no usable light): camera, sun
cam_auto = bpy.data.cameras.new('AutoCamera')
cam_auto.lens = 50.0
cam_auto.sensor_width = 36.0
cam_auto.clip_end = 1000.0
ob_auto_camera = bpy.data.objects.new('AutoCamera', cam_auto)
scene.collection.objects.link(ob_auto_camera)
ob_auto_camera.location = (0.185045, -0.222054, 0.163036)
ob_auto_camera.rotation_euler = (1.09748, -7.21219e-08, 0.694738)
scene.camera = ob_auto_camera
light_auto_sun = bpy.data.lights.new('AutoSun', 'SUN')
light_auto_sun.energy = 3.0
light_auto_sun.angle = 0.0523599
ob_auto_sun = bpy.data.objects.new('AutoSun', light_auto_sun)
scene.collection.objects.link(ob_auto_sun)
ob_auto_sun.rotation_euler = (0.872665, 0.174533, 0.523599)
bpy.context.view_layer.update()
